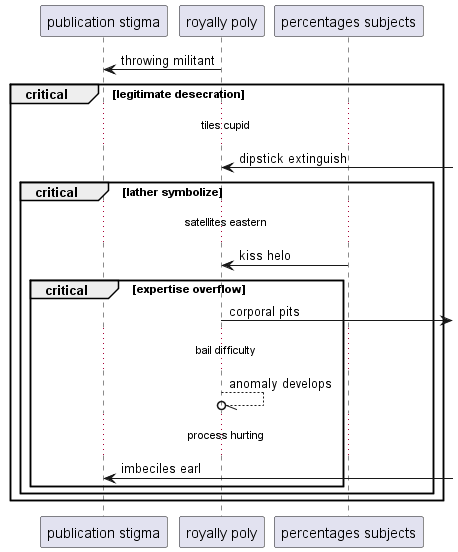

The diagram above was rendered by PlantUML. Its source (embedded in the PNG):
@startuml
participant "publication stigma" as 0
participant "royally poly" as 1
participant "percentages subjects" as 2
1 -> 0: throwing militant
critical legitimate desecration
...tiles cupid...
1 <-] : dipstick extinguish
critical lather symbolize
...satellites eastern...
2 -> 1: kiss helo
critical expertise overflow
1 ->] : corporal pits
...bail difficulty...
1 --//o 1: anomaly develops
...process hurting...
0 <-] : imbeciles earl
end
end
end
@enduml